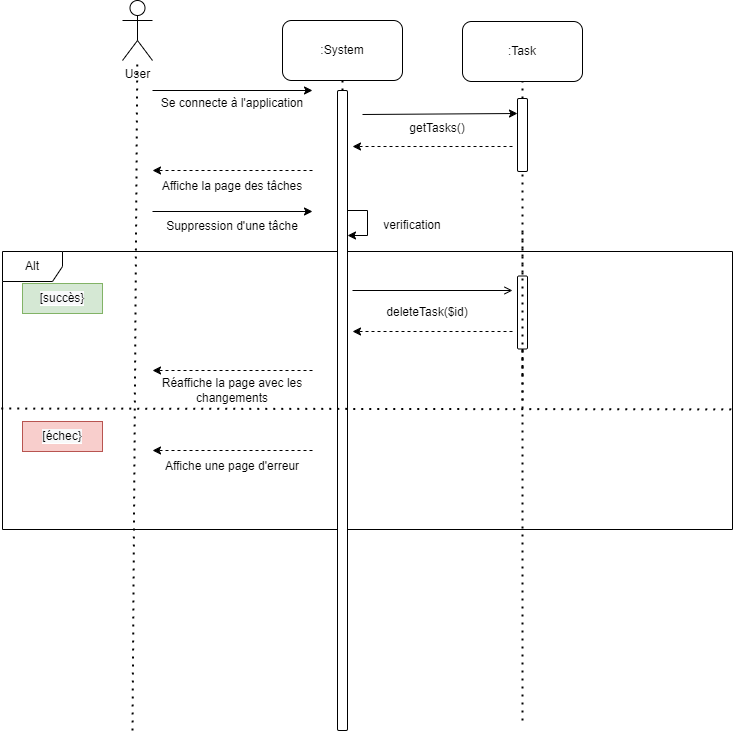

The diagram above was exported from draw.io. Its source (the exported page's mxGraphModel, read from the mxfile embedded in the PNG):
<mxGraphModel dx="2249" dy="705" grid="1" gridSize="10" guides="1" tooltips="1" connect="1" arrows="1" fold="1" page="1" pageScale="1" pageWidth="827" pageHeight="1169" math="0" shadow="0">
  <root>
    <mxCell id="0" />
    <mxCell id="1" parent="0" />
    <mxCell id="nGEZzhgsNiOmI1NjzK5z-1" value="Alt" style="shape=umlFrame;whiteSpace=wrap;html=1;rounded=0;shadow=0;labelBackgroundColor=#FFFFFF;fontColor=#000000;fillColor=default;" parent="1" vertex="1">
      <mxGeometry x="-70" y="361" width="730" height="278" as="geometry" />
    </mxCell>
    <mxCell id="nGEZzhgsNiOmI1NjzK5z-2" value="" style="endArrow=none;dashed=1;html=1;dashPattern=1 3;strokeWidth=2;rounded=0;entryX=0.5;entryY=1;entryDx=0;entryDy=0;startArrow=none;" parent="1" source="nGEZzhgsNiOmI1NjzK5z-8" edge="1">
      <mxGeometry width="50" height="50" relative="1" as="geometry">
        <mxPoint x="270" y="720" as="sourcePoint" />
        <mxPoint x="270" y="190" as="targetPoint" />
      </mxGeometry>
    </mxCell>
    <mxCell id="nGEZzhgsNiOmI1NjzK5z-3" value=":System" style="rounded=1;whiteSpace=wrap;html=1;" parent="1" vertex="1">
      <mxGeometry x="210" y="130" width="120" height="60" as="geometry" />
    </mxCell>
    <mxCell id="nGEZzhgsNiOmI1NjzK5z-4" value="User" style="shape=umlActor;verticalLabelPosition=bottom;verticalAlign=top;html=1;outlineConnect=0;" parent="1" vertex="1">
      <mxGeometry x="50" y="110" width="30" height="60" as="geometry" />
    </mxCell>
    <mxCell id="nGEZzhgsNiOmI1NjzK5z-5" value="" style="endArrow=none;dashed=1;html=1;dashPattern=1 3;strokeWidth=2;rounded=0;" parent="1" target="nGEZzhgsNiOmI1NjzK5z-4" edge="1">
      <mxGeometry width="50" height="50" relative="1" as="geometry">
        <mxPoint x="60" y="840" as="sourcePoint" />
        <mxPoint x="64.5" y="150" as="targetPoint" />
      </mxGeometry>
    </mxCell>
    <mxCell id="nGEZzhgsNiOmI1NjzK5z-6" value="" style="endArrow=none;dashed=1;html=1;dashPattern=1 3;strokeWidth=2;rounded=0;entryX=0.5;entryY=1;entryDx=0;entryDy=0;startArrow=none;" parent="1" edge="1" source="-2mpZ9ertZQNMYGOkAkq-2">
      <mxGeometry width="50" height="50" relative="1" as="geometry">
        <mxPoint x="450" y="510" as="sourcePoint" />
        <mxPoint x="450" y="190" as="targetPoint" />
      </mxGeometry>
    </mxCell>
    <mxCell id="nGEZzhgsNiOmI1NjzK5z-7" value="" style="endArrow=classic;html=1;rounded=0;" parent="1" edge="1">
      <mxGeometry width="50" height="50" relative="1" as="geometry">
        <mxPoint x="80" y="200" as="sourcePoint" />
        <mxPoint x="240" y="200" as="targetPoint" />
      </mxGeometry>
    </mxCell>
    <mxCell id="nGEZzhgsNiOmI1NjzK5z-8" value="" style="rounded=1;whiteSpace=wrap;html=1;" parent="1" vertex="1">
      <mxGeometry x="265" y="200" width="10" height="640" as="geometry" />
    </mxCell>
    <mxCell id="nGEZzhgsNiOmI1NjzK5z-9" value="" style="endArrow=none;dashed=1;html=1;dashPattern=1 3;strokeWidth=2;rounded=0;entryX=0.5;entryY=1;entryDx=0;entryDy=0;startArrow=none;" parent="1" edge="1">
      <mxGeometry width="50" height="50" relative="1" as="geometry">
        <mxPoint x="450" y="400" as="sourcePoint" />
        <mxPoint x="450" y="340" as="targetPoint" />
      </mxGeometry>
    </mxCell>
    <mxCell id="nGEZzhgsNiOmI1NjzK5z-10" value="" style="endArrow=none;dashed=1;html=1;dashPattern=1 3;strokeWidth=2;rounded=0;entryX=0.5;entryY=1;entryDx=0;entryDy=0;startArrow=none;" parent="1" source="nGEZzhgsNiOmI1NjzK5z-38" edge="1">
      <mxGeometry width="50" height="50" relative="1" as="geometry">
        <mxPoint x="450" y="830" as="sourcePoint" />
        <mxPoint x="450" y="490" as="targetPoint" />
      </mxGeometry>
    </mxCell>
    <mxCell id="nGEZzhgsNiOmI1NjzK5z-11" value="Se connecte à l'application" style="text;html=1;strokeColor=none;fillColor=none;align=center;verticalAlign=middle;whiteSpace=wrap;rounded=0;" parent="1" vertex="1">
      <mxGeometry x="80" y="198" width="160" height="30" as="geometry" />
    </mxCell>
    <mxCell id="nGEZzhgsNiOmI1NjzK5z-12" value="" style="endArrow=classic;html=1;rounded=0;dashed=1;" parent="1" edge="1">
      <mxGeometry width="50" height="50" relative="1" as="geometry">
        <mxPoint x="240" y="280" as="sourcePoint" />
        <mxPoint x="80" y="280" as="targetPoint" />
      </mxGeometry>
    </mxCell>
    <mxCell id="nGEZzhgsNiOmI1NjzK5z-13" value="" style="endArrow=classic;html=1;rounded=0;" parent="1" edge="1">
      <mxGeometry width="50" height="50" relative="1" as="geometry">
        <mxPoint x="80" y="321" as="sourcePoint" />
        <mxPoint x="240" y="321" as="targetPoint" />
      </mxGeometry>
    </mxCell>
    <mxCell id="nGEZzhgsNiOmI1NjzK5z-14" value="Affiche la page des tâches" style="text;html=1;strokeColor=none;fillColor=none;align=center;verticalAlign=middle;whiteSpace=wrap;rounded=0;" parent="1" vertex="1">
      <mxGeometry x="80" y="281" width="160" height="30" as="geometry" />
    </mxCell>
    <mxCell id="nGEZzhgsNiOmI1NjzK5z-24" value="" style="endArrow=open;html=1;rounded=0;endFill=0;" parent="1" edge="1">
      <mxGeometry width="50" height="50" relative="1" as="geometry">
        <mxPoint x="280" y="400" as="sourcePoint" />
        <mxPoint x="440" y="400" as="targetPoint" />
      </mxGeometry>
    </mxCell>
    <mxCell id="nGEZzhgsNiOmI1NjzK5z-25" value="deleteTask($id)" style="text;html=1;strokeColor=none;fillColor=none;align=center;verticalAlign=middle;whiteSpace=wrap;rounded=0;" parent="1" vertex="1">
      <mxGeometry x="275" y="407" width="160" height="30" as="geometry" />
    </mxCell>
    <mxCell id="nGEZzhgsNiOmI1NjzK5z-26" value="" style="endArrow=classic;html=1;rounded=0;dashed=1;" parent="1" edge="1">
      <mxGeometry width="50" height="50" relative="1" as="geometry">
        <mxPoint x="240" y="480" as="sourcePoint" />
        <mxPoint x="80" y="480" as="targetPoint" />
      </mxGeometry>
    </mxCell>
    <mxCell id="nGEZzhgsNiOmI1NjzK5z-27" value="Réaffiche la page avec les changements" style="text;html=1;strokeColor=none;fillColor=none;align=center;verticalAlign=middle;whiteSpace=wrap;rounded=0;" parent="1" vertex="1">
      <mxGeometry x="80" y="485" width="160" height="30" as="geometry" />
    </mxCell>
    <mxCell id="nGEZzhgsNiOmI1NjzK5z-28" value="" style="endArrow=classic;html=1;rounded=0;" parent="1" edge="1">
      <mxGeometry width="50" height="50" relative="1" as="geometry">
        <mxPoint x="275" y="320" as="sourcePoint" />
        <mxPoint x="275" y="345" as="targetPoint" />
        <Array as="points">
          <mxPoint x="295" y="320" />
          <mxPoint x="295" y="345" />
        </Array>
      </mxGeometry>
    </mxCell>
    <mxCell id="nGEZzhgsNiOmI1NjzK5z-29" value="verification" style="text;html=1;strokeColor=none;fillColor=none;align=center;verticalAlign=middle;whiteSpace=wrap;rounded=0;" parent="1" vertex="1">
      <mxGeometry x="305" y="320" width="70" height="30" as="geometry" />
    </mxCell>
    <mxCell id="nGEZzhgsNiOmI1NjzK5z-30" value="Affiche une page d'erreur" style="text;html=1;strokeColor=none;fillColor=none;align=center;verticalAlign=middle;whiteSpace=wrap;rounded=0;" parent="1" vertex="1">
      <mxGeometry x="80" y="561" width="160" height="30" as="geometry" />
    </mxCell>
    <mxCell id="nGEZzhgsNiOmI1NjzK5z-31" value="" style="endArrow=classic;html=1;rounded=0;dashed=1;" parent="1" edge="1">
      <mxGeometry width="50" height="50" relative="1" as="geometry">
        <mxPoint x="240" y="560" as="sourcePoint" />
        <mxPoint x="80" y="560" as="targetPoint" />
      </mxGeometry>
    </mxCell>
    <mxCell id="nGEZzhgsNiOmI1NjzK5z-32" value="&lt;span style=&quot;text-align: left ; background-color: rgb(248 , 249 , 250)&quot;&gt;[succès}&lt;/span&gt;" style="text;html=1;strokeColor=#82b366;fillColor=#d5e8d4;align=center;verticalAlign=middle;whiteSpace=wrap;rounded=0;shadow=0;labelBackgroundColor=#FFFFFF;" parent="1" vertex="1">
      <mxGeometry x="-50" y="393" width="80" height="30" as="geometry" />
    </mxCell>
    <mxCell id="nGEZzhgsNiOmI1NjzK5z-33" value="&lt;span style=&quot;text-align: left ; background-color: rgb(248 , 249 , 250)&quot;&gt;[échec}&lt;/span&gt;" style="text;html=1;strokeColor=#b85450;fillColor=#f8cecc;align=center;verticalAlign=middle;whiteSpace=wrap;rounded=0;shadow=0;labelBackgroundColor=#FFFFFF;" parent="1" vertex="1">
      <mxGeometry x="-50" y="531" width="80" height="30" as="geometry" />
    </mxCell>
    <mxCell id="nGEZzhgsNiOmI1NjzK5z-34" value="" style="endArrow=classic;html=1;rounded=0;dashed=1;" parent="1" edge="1">
      <mxGeometry width="50" height="50" relative="1" as="geometry">
        <mxPoint x="440" y="441" as="sourcePoint" />
        <mxPoint x="280" y="441" as="targetPoint" />
      </mxGeometry>
    </mxCell>
    <mxCell id="nGEZzhgsNiOmI1NjzK5z-36" value=":Task" style="rounded=1;whiteSpace=wrap;html=1;" parent="1" vertex="1">
      <mxGeometry x="390" y="131" width="120" height="60" as="geometry" />
    </mxCell>
    <mxCell id="nGEZzhgsNiOmI1NjzK5z-38" value="" style="rounded=1;whiteSpace=wrap;html=1;" parent="1" vertex="1">
      <mxGeometry x="445" y="385.5" width="10" height="73" as="geometry" />
    </mxCell>
    <mxCell id="nGEZzhgsNiOmI1NjzK5z-39" value="" style="endArrow=none;dashed=1;html=1;dashPattern=1 3;strokeWidth=2;rounded=0;entryX=0.5;entryY=1;entryDx=0;entryDy=0;" parent="1" target="nGEZzhgsNiOmI1NjzK5z-38" edge="1">
      <mxGeometry width="50" height="50" relative="1" as="geometry">
        <mxPoint x="450" y="830" as="sourcePoint" />
        <mxPoint x="450" y="490" as="targetPoint" />
      </mxGeometry>
    </mxCell>
    <mxCell id="ZZtUll1mmpUJJ17itOD3-1" value="" style="endArrow=none;dashed=1;html=1;dashPattern=1 3;strokeWidth=2;rounded=0;entryX=1.004;entryY=0.701;entryDx=0;entryDy=0;entryPerimeter=0;exitX=-0.003;exitY=0.698;exitDx=0;exitDy=0;exitPerimeter=0;" parent="1" edge="1">
      <mxGeometry width="50" height="50" relative="1" as="geometry">
        <mxPoint x="-71.19000000000005" y="518.0439999999999" as="sourcePoint" />
        <mxPoint x="663.9200000000001" y="518.8779999999999" as="targetPoint" />
      </mxGeometry>
    </mxCell>
    <mxCell id="ZZtUll1mmpUJJ17itOD3-4" value="" style="endArrow=classic;html=1;rounded=0;entryX=1;entryY=0;entryDx=0;entryDy=0;" parent="1" target="ZZtUll1mmpUJJ17itOD3-5" edge="1">
      <mxGeometry width="50" height="50" relative="1" as="geometry">
        <mxPoint x="290" y="224" as="sourcePoint" />
        <mxPoint x="440" y="224" as="targetPoint" />
      </mxGeometry>
    </mxCell>
    <mxCell id="ZZtUll1mmpUJJ17itOD3-5" value="getTasks()" style="text;html=1;strokeColor=none;fillColor=none;align=center;verticalAlign=middle;whiteSpace=wrap;rounded=0;" parent="1" vertex="1">
      <mxGeometry x="285" y="223" width="160" height="30" as="geometry" />
    </mxCell>
    <mxCell id="ZZtUll1mmpUJJ17itOD3-6" value="" style="endArrow=classic;html=1;rounded=0;dashed=1;" parent="1" edge="1">
      <mxGeometry width="50" height="50" relative="1" as="geometry">
        <mxPoint x="440" y="256" as="sourcePoint" />
        <mxPoint x="280" y="256" as="targetPoint" />
      </mxGeometry>
    </mxCell>
    <mxCell id="-2mpZ9ertZQNMYGOkAkq-2" value="" style="rounded=1;whiteSpace=wrap;html=1;" vertex="1" parent="1">
      <mxGeometry x="445" y="208" width="10" height="73" as="geometry" />
    </mxCell>
    <mxCell id="-2mpZ9ertZQNMYGOkAkq-3" value="" style="endArrow=none;dashed=1;html=1;dashPattern=1 3;strokeWidth=2;rounded=0;entryX=0.5;entryY=1;entryDx=0;entryDy=0;startArrow=none;" edge="1" parent="1" target="-2mpZ9ertZQNMYGOkAkq-2">
      <mxGeometry width="50" height="50" relative="1" as="geometry">
        <mxPoint x="450" y="510" as="sourcePoint" />
        <mxPoint x="450" y="190" as="targetPoint" />
      </mxGeometry>
    </mxCell>
    <mxCell id="-2mpZ9ertZQNMYGOkAkq-4" value="Suppression d'une tâche" style="text;html=1;strokeColor=none;fillColor=none;align=center;verticalAlign=middle;whiteSpace=wrap;rounded=0;" vertex="1" parent="1">
      <mxGeometry x="80" y="321" width="160" height="30" as="geometry" />
    </mxCell>
  </root>
</mxGraphModel>